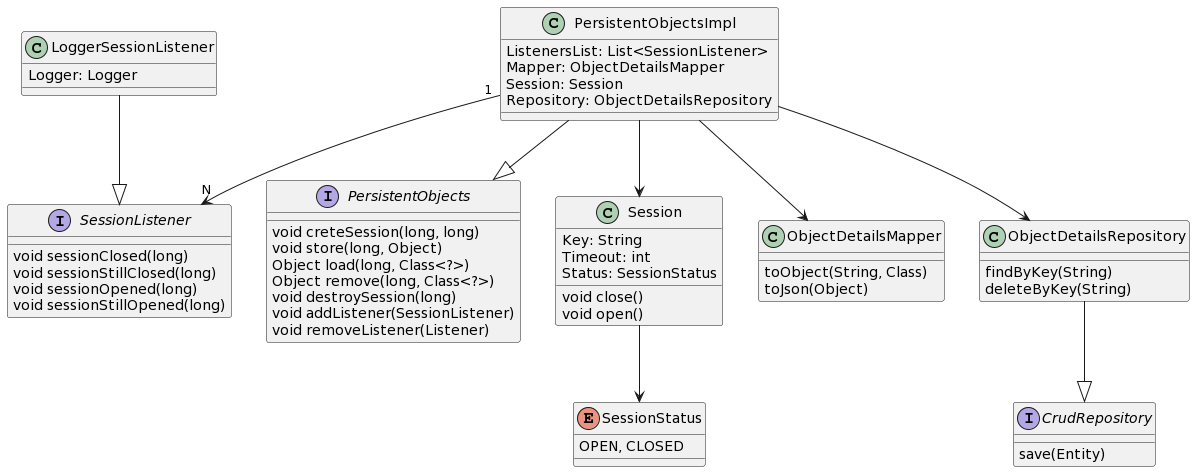

The diagram above was rendered by PlantUML. Its source (embedded in the PNG):
@startuml
interface PersistentObjects {
  void creteSession(long, long)
  void store(long, Object)
  Object load(long, Class<?>)
  Object remove(long, Class<?>)
  void destroySession(long)
  void addListener(SessionListener)
  void removeListener(Listener)
}

class PersistentObjectsImpl {
  ListenersList: List<SessionListener>
  Mapper: ObjectDetailsMapper
  Session: Session
  Repository: ObjectDetailsRepository
}

interface SessionListener {
  void sessionClosed(long)
  void sessionStillClosed(long)
  void sessionOpened(long)
  void sessionStillOpened(long)
}

class LoggerSessionListener {
  Logger: Logger
}

class Session {
  Key: String
  Timeout: int
  Status: SessionStatus
  void close()
  void open()
}

enum SessionStatus{
  OPEN, CLOSED  
}

class ObjectDetailsMapper {
  toObject(String, Class)
  toJson(Object)
}

class ObjectDetailsRepository {
  findByKey(String)
  deleteByKey(String)
}

interface CrudRepository{
  save(Entity)
}

LoggerSessionListener --|> SessionListener
PersistentObjectsImpl --|> PersistentObjects
PersistentObjectsImpl --> Session
PersistentObjectsImpl --> ObjectDetailsMapper
PersistentObjectsImpl --> ObjectDetailsRepository
PersistentObjectsImpl "1" --> "N" SessionListener
Session --> SessionStatus
ObjectDetailsRepository --|> CrudRepository
@enduml